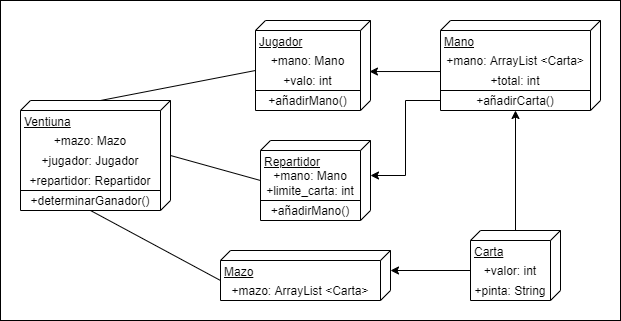

The diagram above was exported from draw.io. Its source (the exported page's mxGraphModel, read from the mxfile embedded in the PNG):
<mxGraphModel dx="1381" dy="787" grid="1" gridSize="10" guides="1" tooltips="1" connect="1" arrows="1" fold="1" page="1" pageScale="1" pageWidth="1169" pageHeight="827" math="0" shadow="0">
  <root>
    <mxCell id="0" />
    <mxCell id="1" parent="0" />
    <mxCell id="Qzrm2Y1xgrSH-2BFGTbt-78" value="" style="rounded=0;whiteSpace=wrap;html=1;" vertex="1" parent="1">
      <mxGeometry x="20" y="460" width="620" height="320" as="geometry" />
    </mxCell>
    <mxCell id="Qzrm2Y1xgrSH-2BFGTbt-65" value="Repartidor" style="verticalAlign=top;align=left;spacingTop=8;spacingLeft=2;spacingRight=12;shape=cube;size=10;direction=south;fontStyle=4;html=1;" vertex="1" parent="1">
      <mxGeometry x="280" y="600" width="110" height="80" as="geometry" />
    </mxCell>
    <mxCell id="Qzrm2Y1xgrSH-2BFGTbt-62" value="Ventiuna" style="verticalAlign=top;align=left;spacingTop=8;spacingLeft=2;spacingRight=12;shape=cube;size=10;direction=south;fontStyle=4;html=1;" vertex="1" parent="1">
      <mxGeometry x="40" y="560" width="150" height="110" as="geometry" />
    </mxCell>
    <mxCell id="Qzrm2Y1xgrSH-2BFGTbt-63" value="Jugador" style="verticalAlign=top;align=left;spacingTop=8;spacingLeft=2;spacingRight=12;shape=cube;size=10;direction=south;fontStyle=4;html=1;" vertex="1" parent="1">
      <mxGeometry x="275" y="480" width="115" height="90" as="geometry" />
    </mxCell>
    <mxCell id="Qzrm2Y1xgrSH-2BFGTbt-64" value="Mano" style="verticalAlign=top;align=left;spacingTop=8;spacingLeft=2;spacingRight=12;shape=cube;size=10;direction=south;fontStyle=4;html=1;" vertex="1" parent="1">
      <mxGeometry x="460" y="480" width="160" height="90" as="geometry" />
    </mxCell>
    <mxCell id="Qzrm2Y1xgrSH-2BFGTbt-66" value="Mazo" style="verticalAlign=top;align=left;spacingTop=8;spacingLeft=2;spacingRight=12;shape=cube;size=10;direction=south;fontStyle=4;html=1;" vertex="1" parent="1">
      <mxGeometry x="240" y="710" width="170" height="50" as="geometry" />
    </mxCell>
    <mxCell id="Qzrm2Y1xgrSH-2BFGTbt-73" style="edgeStyle=orthogonalEdgeStyle;rounded=0;orthogonalLoop=1;jettySize=auto;html=1;entryX=0.5;entryY=1;entryDx=0;entryDy=0;" edge="1" parent="1" source="Qzrm2Y1xgrSH-2BFGTbt-67" target="Qzrm2Y1xgrSH-2BFGTbt-34">
      <mxGeometry relative="1" as="geometry" />
    </mxCell>
    <mxCell id="Qzrm2Y1xgrSH-2BFGTbt-67" value="Carta" style="verticalAlign=top;align=left;spacingTop=8;spacingLeft=2;spacingRight=12;shape=cube;size=10;direction=south;fontStyle=4;html=1;" vertex="1" parent="1">
      <mxGeometry x="490" y="690" width="90" height="70" as="geometry" />
    </mxCell>
    <mxCell id="Qzrm2Y1xgrSH-2BFGTbt-4" value="+mazo: Mazo" style="text;html=1;strokeColor=none;fillColor=none;align=center;verticalAlign=middle;whiteSpace=wrap;rounded=0;" vertex="1" parent="1">
      <mxGeometry x="40" y="590" width="140" height="20" as="geometry" />
    </mxCell>
    <mxCell id="Qzrm2Y1xgrSH-2BFGTbt-6" value="+jugador: Jugador" style="text;html=1;strokeColor=none;fillColor=none;align=center;verticalAlign=middle;whiteSpace=wrap;rounded=0;" vertex="1" parent="1">
      <mxGeometry x="40" y="610" width="140" height="20" as="geometry" />
    </mxCell>
    <mxCell id="Qzrm2Y1xgrSH-2BFGTbt-7" value="+repartidor: Repartidor" style="text;html=1;strokeColor=none;fillColor=none;align=center;verticalAlign=middle;whiteSpace=wrap;rounded=0;" vertex="1" parent="1">
      <mxGeometry x="40" y="630" width="140" height="20" as="geometry" />
    </mxCell>
    <mxCell id="Qzrm2Y1xgrSH-2BFGTbt-9" value="+determinarGanador()" style="text;html=1;strokeColor=none;fillColor=none;align=center;verticalAlign=middle;whiteSpace=wrap;rounded=0;" vertex="1" parent="1">
      <mxGeometry x="40" y="650" width="140" height="20" as="geometry" />
    </mxCell>
    <mxCell id="Qzrm2Y1xgrSH-2BFGTbt-16" value="+mano: Mano" style="text;html=1;strokeColor=none;fillColor=none;align=center;verticalAlign=middle;whiteSpace=wrap;rounded=0;" vertex="1" parent="1">
      <mxGeometry x="275" y="510" width="105" height="20" as="geometry" />
    </mxCell>
    <mxCell id="Qzrm2Y1xgrSH-2BFGTbt-17" value="+valo: int" style="text;html=1;strokeColor=none;fillColor=none;align=center;verticalAlign=middle;whiteSpace=wrap;rounded=0;" vertex="1" parent="1">
      <mxGeometry x="275" y="530" width="105" height="20" as="geometry" />
    </mxCell>
    <mxCell id="Qzrm2Y1xgrSH-2BFGTbt-18" value="+añadirMano()" style="text;html=1;strokeColor=none;fillColor=none;align=center;verticalAlign=middle;whiteSpace=wrap;rounded=0;" vertex="1" parent="1">
      <mxGeometry x="275" y="550" width="105" height="20" as="geometry" />
    </mxCell>
    <mxCell id="Qzrm2Y1xgrSH-2BFGTbt-20" value="+mano: Mano" style="text;html=1;strokeColor=none;fillColor=none;align=center;verticalAlign=middle;whiteSpace=wrap;rounded=0;" vertex="1" parent="1">
      <mxGeometry x="280" y="625" width="100" height="20" as="geometry" />
    </mxCell>
    <mxCell id="Qzrm2Y1xgrSH-2BFGTbt-21" value="+limite_carta: int" style="text;html=1;strokeColor=none;fillColor=none;align=center;verticalAlign=middle;whiteSpace=wrap;rounded=0;" vertex="1" parent="1">
      <mxGeometry x="280" y="640" width="100" height="20" as="geometry" />
    </mxCell>
    <mxCell id="Qzrm2Y1xgrSH-2BFGTbt-22" value="+añadirMano()" style="text;html=1;strokeColor=none;fillColor=none;align=center;verticalAlign=middle;whiteSpace=wrap;rounded=0;" vertex="1" parent="1">
      <mxGeometry x="280" y="660" width="100" height="20" as="geometry" />
    </mxCell>
    <mxCell id="Qzrm2Y1xgrSH-2BFGTbt-27" value="" style="endArrow=none;html=1;exitX=0;exitY=0;exitDx=0;exitDy=0;entryX=1;entryY=0;entryDx=0;entryDy=0;" edge="1" parent="1" source="Qzrm2Y1xgrSH-2BFGTbt-22" target="Qzrm2Y1xgrSH-2BFGTbt-22">
      <mxGeometry width="50" height="50" relative="1" as="geometry">
        <mxPoint x="960" y="40" as="sourcePoint" />
        <mxPoint x="1010" y="-10" as="targetPoint" />
      </mxGeometry>
    </mxCell>
    <mxCell id="Qzrm2Y1xgrSH-2BFGTbt-32" value="+mano: ArrayList &amp;lt;Carta&amp;gt;" style="text;html=1;strokeColor=none;fillColor=none;align=center;verticalAlign=middle;whiteSpace=wrap;rounded=0;" vertex="1" parent="1">
      <mxGeometry x="460" y="510" width="150" height="20" as="geometry" />
    </mxCell>
    <mxCell id="Qzrm2Y1xgrSH-2BFGTbt-71" style="edgeStyle=orthogonalEdgeStyle;rounded=0;orthogonalLoop=1;jettySize=auto;html=1;entryX=0.567;entryY=0.009;entryDx=0;entryDy=0;entryPerimeter=0;" edge="1" parent="1" source="Qzrm2Y1xgrSH-2BFGTbt-33" target="Qzrm2Y1xgrSH-2BFGTbt-63">
      <mxGeometry relative="1" as="geometry">
        <mxPoint x="400" y="530" as="targetPoint" />
        <Array as="points">
          <mxPoint x="490" y="531" />
          <mxPoint x="490" y="531" />
        </Array>
      </mxGeometry>
    </mxCell>
    <mxCell id="Qzrm2Y1xgrSH-2BFGTbt-33" value="+total: int" style="text;html=1;strokeColor=none;fillColor=none;align=center;verticalAlign=middle;whiteSpace=wrap;rounded=0;" vertex="1" parent="1">
      <mxGeometry x="460" y="530" width="150" height="20" as="geometry" />
    </mxCell>
    <mxCell id="Qzrm2Y1xgrSH-2BFGTbt-79" style="edgeStyle=orthogonalEdgeStyle;rounded=0;orthogonalLoop=1;jettySize=auto;html=1;entryX=0;entryY=0;entryDx=35;entryDy=0;entryPerimeter=0;" edge="1" parent="1" source="Qzrm2Y1xgrSH-2BFGTbt-34" target="Qzrm2Y1xgrSH-2BFGTbt-65">
      <mxGeometry relative="1" as="geometry" />
    </mxCell>
    <mxCell id="Qzrm2Y1xgrSH-2BFGTbt-34" value="+añadirCarta()" style="text;html=1;strokeColor=none;fillColor=none;align=center;verticalAlign=middle;whiteSpace=wrap;rounded=0;" vertex="1" parent="1">
      <mxGeometry x="460" y="550" width="150" height="20" as="geometry" />
    </mxCell>
    <mxCell id="Qzrm2Y1xgrSH-2BFGTbt-35" value="" style="endArrow=none;html=1;exitX=0;exitY=0;exitDx=0;exitDy=0;" edge="1" parent="1" source="Qzrm2Y1xgrSH-2BFGTbt-34">
      <mxGeometry width="50" height="50" relative="1" as="geometry">
        <mxPoint x="620" y="280" as="sourcePoint" />
        <mxPoint x="610" y="550" as="targetPoint" />
      </mxGeometry>
    </mxCell>
    <mxCell id="Qzrm2Y1xgrSH-2BFGTbt-36" value="" style="endArrow=none;html=1;exitX=0;exitY=0;exitDx=0;exitDy=0;entryX=1;entryY=0;entryDx=0;entryDy=0;" edge="1" parent="1" source="Qzrm2Y1xgrSH-2BFGTbt-18" target="Qzrm2Y1xgrSH-2BFGTbt-18">
      <mxGeometry width="50" height="50" relative="1" as="geometry">
        <mxPoint x="720" y="40" as="sourcePoint" />
        <mxPoint x="375" y="550" as="targetPoint" />
      </mxGeometry>
    </mxCell>
    <mxCell id="Qzrm2Y1xgrSH-2BFGTbt-39" value="+valor: int" style="text;html=1;strokeColor=none;fillColor=none;align=center;verticalAlign=middle;whiteSpace=wrap;rounded=0;" vertex="1" parent="1">
      <mxGeometry x="490" y="720" width="80" height="20" as="geometry" />
    </mxCell>
    <mxCell id="Qzrm2Y1xgrSH-2BFGTbt-74" style="edgeStyle=orthogonalEdgeStyle;rounded=0;orthogonalLoop=1;jettySize=auto;html=1;entryX=0;entryY=0;entryDx=20;entryDy=0;entryPerimeter=0;exitX=0;exitY=0.5;exitDx=0;exitDy=0;" edge="1" parent="1" source="Qzrm2Y1xgrSH-2BFGTbt-39" target="Qzrm2Y1xgrSH-2BFGTbt-66">
      <mxGeometry relative="1" as="geometry" />
    </mxCell>
    <mxCell id="Qzrm2Y1xgrSH-2BFGTbt-40" value="+pinta: String" style="text;html=1;strokeColor=none;fillColor=none;align=center;verticalAlign=middle;whiteSpace=wrap;rounded=0;" vertex="1" parent="1">
      <mxGeometry x="490" y="740" width="80" height="20" as="geometry" />
    </mxCell>
    <mxCell id="Qzrm2Y1xgrSH-2BFGTbt-44" value="+mazo: ArrayList &amp;lt;Carta&amp;gt;" style="text;html=1;strokeColor=none;fillColor=none;align=center;verticalAlign=middle;whiteSpace=wrap;rounded=0;" vertex="1" parent="1">
      <mxGeometry x="240" y="740" width="160" height="20" as="geometry" />
    </mxCell>
    <mxCell id="Qzrm2Y1xgrSH-2BFGTbt-75" value="" style="endArrow=none;html=1;exitX=0;exitY=0;exitDx=0;exitDy=0;entryX=0;entryY=0;entryDx=0;entryDy=70;entryPerimeter=0;" edge="1" parent="1" source="Qzrm2Y1xgrSH-2BFGTbt-17" target="Qzrm2Y1xgrSH-2BFGTbt-62">
      <mxGeometry width="50" height="50" relative="1" as="geometry">
        <mxPoint x="560" y="550" as="sourcePoint" />
        <mxPoint x="610" y="500" as="targetPoint" />
      </mxGeometry>
    </mxCell>
    <mxCell id="Qzrm2Y1xgrSH-2BFGTbt-76" value="" style="endArrow=none;html=1;entryX=0;entryY=0;entryDx=55;entryDy=0;entryPerimeter=0;exitX=0;exitY=0;exitDx=0;exitDy=0;" edge="1" parent="1" source="Qzrm2Y1xgrSH-2BFGTbt-21" target="Qzrm2Y1xgrSH-2BFGTbt-62">
      <mxGeometry width="50" height="50" relative="1" as="geometry">
        <mxPoint x="560" y="550" as="sourcePoint" />
        <mxPoint x="610" y="500" as="targetPoint" />
      </mxGeometry>
    </mxCell>
    <mxCell id="Qzrm2Y1xgrSH-2BFGTbt-77" value="" style="endArrow=none;html=1;exitX=0.5;exitY=1;exitDx=0;exitDy=0;entryX=0;entryY=0;entryDx=0;entryDy=0;" edge="1" parent="1" source="Qzrm2Y1xgrSH-2BFGTbt-9" target="Qzrm2Y1xgrSH-2BFGTbt-44">
      <mxGeometry width="50" height="50" relative="1" as="geometry">
        <mxPoint x="560" y="550" as="sourcePoint" />
        <mxPoint x="610" y="500" as="targetPoint" />
      </mxGeometry>
    </mxCell>
    <mxCell id="Qzrm2Y1xgrSH-2BFGTbt-80" value="" style="endArrow=none;html=1;exitX=0;exitY=0;exitDx=0;exitDy=0;entryX=1;entryY=0;entryDx=0;entryDy=0;" edge="1" parent="1" source="Qzrm2Y1xgrSH-2BFGTbt-9" target="Qzrm2Y1xgrSH-2BFGTbt-9">
      <mxGeometry width="50" height="50" relative="1" as="geometry">
        <mxPoint x="560" y="550" as="sourcePoint" />
        <mxPoint x="610" y="500" as="targetPoint" />
      </mxGeometry>
    </mxCell>
  </root>
</mxGraphModel>